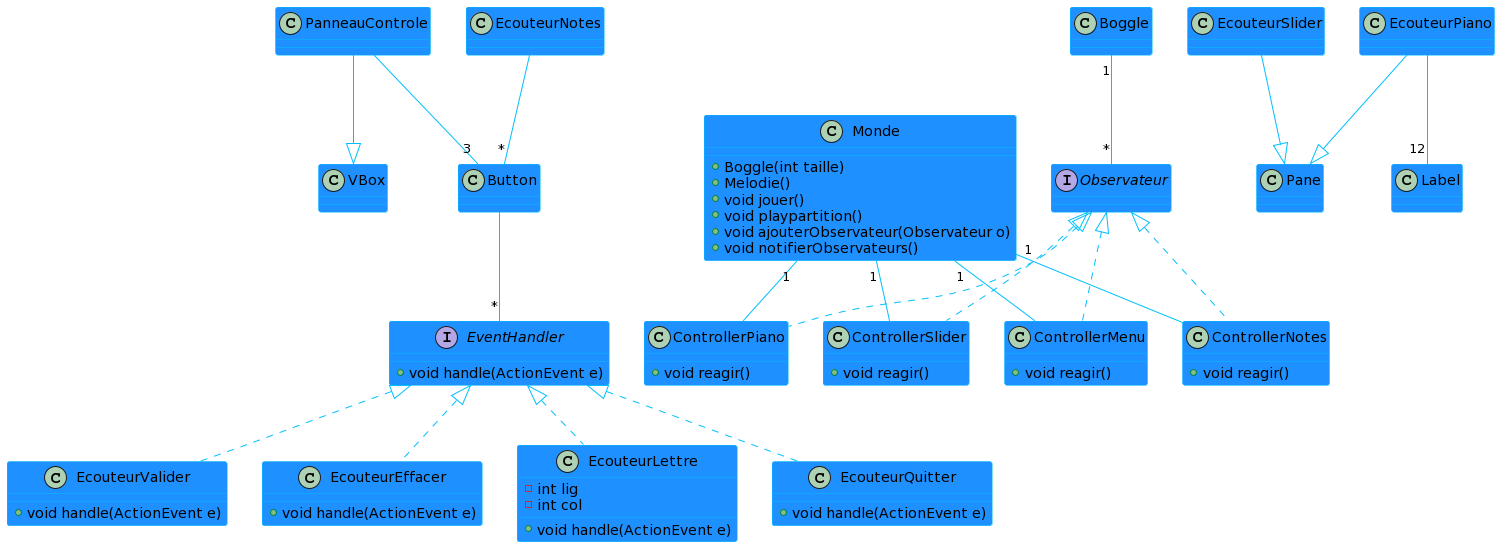

The diagram above was rendered by PlantUML. Its source (embedded in the PNG):
@startuml
skinparam class {
	ArrowColor DeepSkyBlue
	LifeLineBorderColor blue
	LifeLineBackgroundColor #A9DCDF

	BackgroundColor DodgerBlue
	BorderColor DeepSkyBlue

    FontColor Black
    AttributeFontColor Black
	ClassFontName Impact
	ClassFontSize 17
	ClassFontColor #A9DCDF
}
hidefootbox

class ControllerMenu implements Observateur {
+ void reagir()
}
class ControllerNotes  implements Observateur{
+ void reagir()
}
class ControllerPiano  implements Observateur {
+ void reagir()
}
class ControllerSlider    implements Observateur{
+ void reagir()
}

class Monde {
+ Boggle(int taille)
+ Melodie()
+ void jouer()
+ void playpartition()
+ void ajouterObservateur(Observateur o)
+ void notifierObservateurs()

}


interface EventHandler {
+ void handle(ActionEvent e)
}
class EcouteurValider  {
+ void handle(ActionEvent e)
}
class EcouteurEffacer  {
+ void handle(ActionEvent e)
}

class EcouteurLettre {
- int lig
- int col
+ void handle(ActionEvent e)
}

class EcouteurQuitter {
+ void handle(ActionEvent e)
}

Boggle "1" -- "*" Observateur

EcouteurSlider -down-|> Pane
EcouteurPiano -down-|> Pane
PanneauControle -down-|> VBox
EcouteurNotes -- "*" Button
EcouteurPiano -- "12" Label
PanneauControle -- "3" Button

ControllerMenu -up- "1" Monde
ControllerNotes -up- "1" Monde
ControllerPiano -up- "1" Monde
ControllerSlider -up- "1" Monde

EcouteurLettre .up.|>  EventHandler
EcouteurValider .up.|>  EventHandler
EcouteurEffacer .up.|>  EventHandler
EcouteurQuitter .up.|>  EventHandler

Button --"*" EventHandler
@enduml